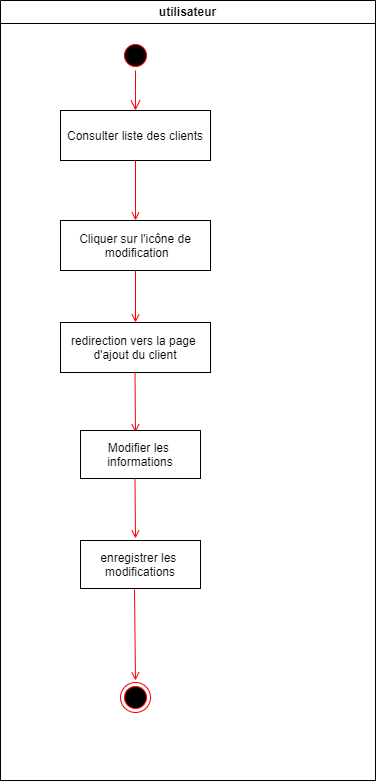

The diagram above was exported from draw.io. Its source (the exported page's mxGraphModel, read from the mxfile embedded in the PNG):
<mxGraphModel dx="880" dy="460" grid="1" gridSize="10" guides="1" tooltips="1" connect="1" arrows="1" fold="1" page="1" pageScale="1" pageWidth="1169" pageHeight="826" background="none" math="0" shadow="0">
  <root>
    <mxCell id="0" />
    <mxCell id="1" parent="0" />
    <mxCell id="zuvQL0qKAeBpn6-QD9jM-61" value="utilisateur" style="swimlane;whiteSpace=wrap" vertex="1" parent="1">
      <mxGeometry x="345" y="120" width="375" height="780" as="geometry" />
    </mxCell>
    <mxCell id="zuvQL0qKAeBpn6-QD9jM-62" value="" style="ellipse;shape=startState;fillColor=#000000;strokeColor=#ff0000;" vertex="1" parent="zuvQL0qKAeBpn6-QD9jM-61">
      <mxGeometry x="120" y="40" width="30" height="30" as="geometry" />
    </mxCell>
    <mxCell id="zuvQL0qKAeBpn6-QD9jM-63" value="" style="edgeStyle=elbowEdgeStyle;elbow=horizontal;verticalAlign=bottom;endArrow=open;endSize=8;strokeColor=#FF0000;endFill=1;rounded=0" edge="1" parent="zuvQL0qKAeBpn6-QD9jM-61" source="zuvQL0qKAeBpn6-QD9jM-62" target="zuvQL0qKAeBpn6-QD9jM-64">
      <mxGeometry x="100" y="40" as="geometry">
        <mxPoint x="115" y="110" as="targetPoint" />
      </mxGeometry>
    </mxCell>
    <mxCell id="zuvQL0qKAeBpn6-QD9jM-64" value="Consulter liste des clients" style="" vertex="1" parent="zuvQL0qKAeBpn6-QD9jM-61">
      <mxGeometry x="60" y="110" width="150" height="50" as="geometry" />
    </mxCell>
    <mxCell id="zuvQL0qKAeBpn6-QD9jM-65" value="" style="endArrow=open;strokeColor=#FF0000;endFill=1;rounded=0" edge="1" parent="zuvQL0qKAeBpn6-QD9jM-61" source="zuvQL0qKAeBpn6-QD9jM-64">
      <mxGeometry relative="1" as="geometry">
        <mxPoint x="135" y="220" as="targetPoint" />
      </mxGeometry>
    </mxCell>
    <mxCell id="zuvQL0qKAeBpn6-QD9jM-66" value="Cliquer sur l'icône de&#10; modification" style="" vertex="1" parent="zuvQL0qKAeBpn6-QD9jM-61">
      <mxGeometry x="60" y="220" width="150" height="50" as="geometry" />
    </mxCell>
    <mxCell id="zuvQL0qKAeBpn6-QD9jM-68" value="redirection vers la page &#10;d'ajout du client" style="" vertex="1" parent="zuvQL0qKAeBpn6-QD9jM-61">
      <mxGeometry x="60" y="322" width="150" height="50" as="geometry" />
    </mxCell>
    <mxCell id="zuvQL0qKAeBpn6-QD9jM-69" value="" style="endArrow=open;strokeColor=#FF0000;endFill=1;rounded=0;entryX=0.5;entryY=0;entryDx=0;entryDy=0;" edge="1" parent="zuvQL0qKAeBpn6-QD9jM-61" source="zuvQL0qKAeBpn6-QD9jM-66" target="zuvQL0qKAeBpn6-QD9jM-68">
      <mxGeometry relative="1" as="geometry">
        <mxPoint x="145" y="292" as="targetPoint" />
      </mxGeometry>
    </mxCell>
    <mxCell id="zuvQL0qKAeBpn6-QD9jM-70" value="" style="endArrow=open;strokeColor=#FF0000;endFill=1;rounded=0;entryX=0.5;entryY=0;entryDx=0;entryDy=0;" edge="1" parent="zuvQL0qKAeBpn6-QD9jM-61">
      <mxGeometry relative="1" as="geometry">
        <mxPoint x="135" y="432" as="targetPoint" />
        <mxPoint x="134.5" y="372" as="sourcePoint" />
      </mxGeometry>
    </mxCell>
    <mxCell id="zuvQL0qKAeBpn6-QD9jM-76" value="Modifier les &#10;informations" style="" vertex="1" parent="zuvQL0qKAeBpn6-QD9jM-61">
      <mxGeometry x="80" y="430" width="120" height="48" as="geometry" />
    </mxCell>
    <mxCell id="zuvQL0qKAeBpn6-QD9jM-78" value="" style="ellipse;shape=endState;fillColor=#000000;strokeColor=#ff0000" vertex="1" parent="zuvQL0qKAeBpn6-QD9jM-61">
      <mxGeometry x="120" y="682" width="30" height="30" as="geometry" />
    </mxCell>
    <mxCell id="zuvQL0qKAeBpn6-QD9jM-79" value="" style="endArrow=open;strokeColor=#FF0000;endFill=1;rounded=0;entryX=0.5;entryY=0;entryDx=0;entryDy=0;exitX=0.45;exitY=1.021;exitDx=0;exitDy=0;exitPerimeter=0;" edge="1" parent="zuvQL0qKAeBpn6-QD9jM-61" source="zuvQL0qKAeBpn6-QD9jM-81">
      <mxGeometry relative="1" as="geometry">
        <mxPoint x="135" y="680" as="targetPoint" />
        <mxPoint x="134.5" y="620" as="sourcePoint" />
      </mxGeometry>
    </mxCell>
    <mxCell id="zuvQL0qKAeBpn6-QD9jM-81" value="enregistrer les &#10;modifications" style="" vertex="1" parent="zuvQL0qKAeBpn6-QD9jM-61">
      <mxGeometry x="80" y="540" width="120" height="48" as="geometry" />
    </mxCell>
    <mxCell id="zuvQL0qKAeBpn6-QD9jM-82" value="" style="endArrow=open;strokeColor=#FF0000;endFill=1;rounded=0;entryX=0.5;entryY=0;entryDx=0;entryDy=0;" edge="1" parent="zuvQL0qKAeBpn6-QD9jM-61">
      <mxGeometry relative="1" as="geometry">
        <mxPoint x="135" y="538" as="targetPoint" />
        <mxPoint x="134.5" y="478" as="sourcePoint" />
      </mxGeometry>
    </mxCell>
  </root>
</mxGraphModel>